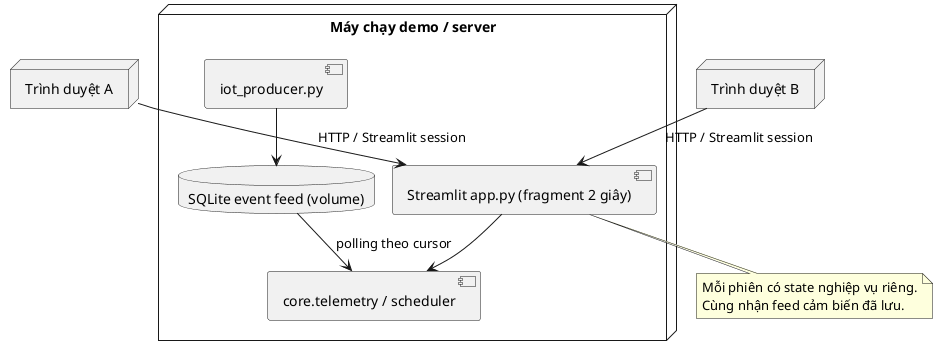

The diagram above was rendered by PlantUML. Its source (embedded in the PNG):
@startuml
node "Máy chạy demo / server" {
component "iot_producer.py" as Producer
database "SQLite event feed (volume)" as Feed
component "Streamlit app.py (fragment 2 giây)" as App
component "core.telemetry / scheduler" as Core
Producer --> Feed
Feed --> Core : polling theo cursor
App --> Core
}
node "Trình duyệt A" as A
node "Trình duyệt B" as B
A --> App : HTTP / Streamlit session
B --> App : HTTP / Streamlit session
note bottom of App
Mỗi phiên có state nghiệp vụ riêng.
Cùng nhận feed cảm biến đã lưu.
end note
@enduml